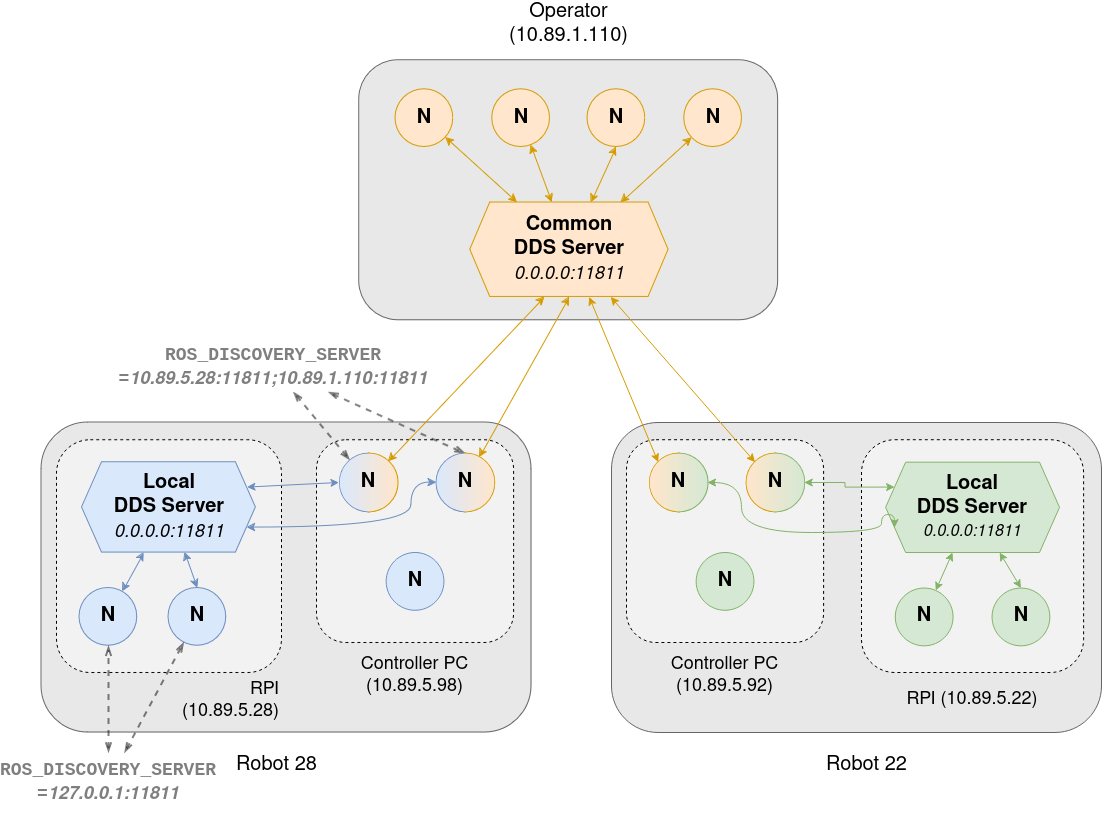

The diagram above was exported from draw.io. Its source (the exported page's mxGraphModel, read from the mxfile embedded in the PNG):
<mxGraphModel dx="1793" dy="891" grid="1" gridSize="10" guides="1" tooltips="1" connect="1" arrows="1" fold="1" page="1" pageScale="1" pageWidth="1169" pageHeight="827" math="0" shadow="0">
  <root>
    <mxCell id="0" />
    <mxCell id="1" parent="0" />
    <mxCell id="9MOkA8Sun5KlJj8Vl2tx-2" value="" style="rounded=1;whiteSpace=wrap;html=1;fillColor=#E8E8E8;fontColor=#333333;strokeColor=#666666;" parent="1" vertex="1">
      <mxGeometry x="60" y="430" width="490" height="310" as="geometry" />
    </mxCell>
    <mxCell id="pAYAX2GN2XQCgNW9IpZ_-9" value="" style="rounded=1;whiteSpace=wrap;html=1;fillColor=#F2F2F2;dashed=1;" parent="1" vertex="1">
      <mxGeometry x="335" y="447.22" width="197.11" height="202.78" as="geometry" />
    </mxCell>
    <mxCell id="pAYAX2GN2XQCgNW9IpZ_-2" value="" style="rounded=1;whiteSpace=wrap;html=1;fillColor=#F2F2F2;dashed=1;" parent="1" vertex="1">
      <mxGeometry x="75" y="447.22" width="225" height="232.78" as="geometry" />
    </mxCell>
    <mxCell id="9MOkA8Sun5KlJj8Vl2tx-1" value="" style="rounded=1;whiteSpace=wrap;html=1;fillColor=#E8E8E8;fontColor=#333333;strokeColor=#666666;" parent="1" vertex="1">
      <mxGeometry x="377.7787755102041" y="67.77777777777777" width="418.8902040816327" height="260" as="geometry" />
    </mxCell>
    <mxCell id="9MOkA8Sun5KlJj8Vl2tx-4" value="&lt;div style=&quot;font-size: 20px;&quot;&gt;Robot 28&lt;/div&gt;" style="text;html=1;align=center;verticalAlign=middle;whiteSpace=wrap;rounded=0;fontSize=20;" parent="1" vertex="1">
      <mxGeometry x="251.66163265306125" y="751.6666666666666" width="86.66693877551022" height="43.333333333333336" as="geometry" />
    </mxCell>
    <mxCell id="9MOkA8Sun5KlJj8Vl2tx-5" value="&lt;div style=&quot;font-size: 20px;&quot;&gt;Operator&lt;/div&gt;&lt;div style=&quot;font-size: 20px;&quot;&gt;(10.89.1.110)&lt;br style=&quot;font-size: 20px;&quot;&gt;&lt;/div&gt;" style="text;html=1;align=center;verticalAlign=middle;whiteSpace=wrap;rounded=0;fontSize=20;" parent="1" vertex="1">
      <mxGeometry x="543.8904081632654" y="10" width="86.66693877551022" height="43.333333333333336" as="geometry" />
    </mxCell>
    <mxCell id="9MOkA8Sun5KlJj8Vl2tx-6" value="N" style="ellipse;whiteSpace=wrap;html=1;aspect=fixed;fillColor=#ffe6cc;strokeColor=#d79b00;fontStyle=1;fontSize=20;" parent="1" vertex="1">
      <mxGeometry x="413.89000000000004" y="96.66666666666667" width="57.77777777777778" height="57.77777777777778" as="geometry" />
    </mxCell>
    <mxCell id="9MOkA8Sun5KlJj8Vl2tx-7" value="N" style="ellipse;whiteSpace=wrap;html=1;aspect=fixed;fillColor=#ffe6cc;strokeColor=#d79b00;fontStyle=1;fontSize=20;" parent="1" vertex="1">
      <mxGeometry x="510.6680816326531" y="96.66666666666667" width="57.77777777777778" height="57.77777777777778" as="geometry" />
    </mxCell>
    <mxCell id="9MOkA8Sun5KlJj8Vl2tx-8" value="N" style="ellipse;whiteSpace=wrap;html=1;aspect=fixed;fillColor=#ffe6cc;strokeColor=#d79b00;fontStyle=1;fontSize=20;" parent="1" vertex="1">
      <mxGeometry x="606.0017142857143" y="96.66666666666667" width="57.77777777777778" height="57.77777777777778" as="geometry" />
    </mxCell>
    <mxCell id="9MOkA8Sun5KlJj8Vl2tx-9" value="N" style="ellipse;whiteSpace=wrap;html=1;aspect=fixed;fillColor=#ffe6cc;strokeColor=#d79b00;fontStyle=1;fontSize=20;" parent="1" vertex="1">
      <mxGeometry x="702.7797959183674" y="96.66666666666667" width="57.77777777777778" height="57.77777777777778" as="geometry" />
    </mxCell>
    <mxCell id="9MOkA8Sun5KlJj8Vl2tx-15" style="rounded=0;orthogonalLoop=1;jettySize=auto;html=1;startArrow=classic;startFill=1;fillColor=#ffe6cc;strokeColor=#d79b00;" parent="1" source="9MOkA8Sun5KlJj8Vl2tx-10" target="9MOkA8Sun5KlJj8Vl2tx-6" edge="1">
      <mxGeometry relative="1" as="geometry" />
    </mxCell>
    <mxCell id="9MOkA8Sun5KlJj8Vl2tx-16" style="rounded=0;orthogonalLoop=1;jettySize=auto;html=1;startArrow=classic;startFill=1;fillColor=#ffe6cc;strokeColor=#d79b00;" parent="1" source="9MOkA8Sun5KlJj8Vl2tx-10" target="9MOkA8Sun5KlJj8Vl2tx-7" edge="1">
      <mxGeometry relative="1" as="geometry" />
    </mxCell>
    <mxCell id="9MOkA8Sun5KlJj8Vl2tx-17" style="rounded=0;orthogonalLoop=1;jettySize=auto;html=1;entryX=0.5;entryY=1;entryDx=0;entryDy=0;startArrow=classic;startFill=1;fillColor=#ffe6cc;strokeColor=#d79b00;" parent="1" source="9MOkA8Sun5KlJj8Vl2tx-10" target="9MOkA8Sun5KlJj8Vl2tx-8" edge="1">
      <mxGeometry relative="1" as="geometry" />
    </mxCell>
    <mxCell id="9MOkA8Sun5KlJj8Vl2tx-18" style="rounded=0;orthogonalLoop=1;jettySize=auto;html=1;startArrow=classic;startFill=1;fillColor=#ffe6cc;strokeColor=#d79b00;" parent="1" source="9MOkA8Sun5KlJj8Vl2tx-10" target="9MOkA8Sun5KlJj8Vl2tx-9" edge="1">
      <mxGeometry relative="1" as="geometry" />
    </mxCell>
    <mxCell id="9MOkA8Sun5KlJj8Vl2tx-10" value="&lt;div style=&quot;font-size: 20px;&quot;&gt;&lt;font style=&quot;font-size: 20px;&quot;&gt;Common&lt;/font&gt;&lt;/div&gt;&lt;div style=&quot;font-size: 20px;&quot;&gt;&lt;font style=&quot;font-size: 20px;&quot;&gt;DDS Server&lt;/font&gt;&lt;/div&gt;&lt;div style=&quot;font-size: 18px;&quot;&gt;&lt;font style=&quot;font-size: 18px;&quot;&gt;&lt;i style=&quot;font-weight: normal;&quot;&gt;0.0.0.0:11811&lt;/i&gt;&lt;font style=&quot;font-size: 18px;&quot;&gt;&lt;i&gt;&lt;br&gt;&lt;/i&gt;&lt;/font&gt;&lt;/font&gt;&lt;/div&gt;" style="shape=hexagon;perimeter=hexagonPerimeter2;whiteSpace=wrap;html=1;fixedSize=1;fillColor=#ffe6cc;strokeColor=#d79b00;fontStyle=1;fontSize=14;" parent="1" vertex="1">
      <mxGeometry x="488.78" y="210" width="198.33" height="94.44" as="geometry" />
    </mxCell>
    <mxCell id="9MOkA8Sun5KlJj8Vl2tx-11" value="N" style="ellipse;whiteSpace=wrap;html=1;aspect=fixed;fillColor=#dae8fc;strokeColor=#6c8ebf;fontStyle=1;fontSize=20;" parent="1" vertex="1">
      <mxGeometry x="98.11122448979592" y="595.5555555555555" width="57.77777777777778" height="57.77777777777778" as="geometry" />
    </mxCell>
    <mxCell id="9MOkA8Sun5KlJj8Vl2tx-12" value="N" style="ellipse;whiteSpace=wrap;html=1;aspect=fixed;fillColor=#dae8fc;strokeColor=#6c8ebf;fontStyle=1;fontSize=20;" parent="1" vertex="1">
      <mxGeometry x="186.999306122449" y="595.5555555555555" width="57.77777777777778" height="57.77777777777778" as="geometry" />
    </mxCell>
    <mxCell id="9MOkA8Sun5KlJj8Vl2tx-31" style="rounded=0;orthogonalLoop=1;jettySize=auto;html=1;entryX=0.375;entryY=1;entryDx=0;entryDy=0;startArrow=classic;startFill=1;fillColor=#ffe6cc;strokeColor=#d79b00;" parent="1" source="9MOkA8Sun5KlJj8Vl2tx-13" target="9MOkA8Sun5KlJj8Vl2tx-10" edge="1">
      <mxGeometry relative="1" as="geometry" />
    </mxCell>
    <mxCell id="9MOkA8Sun5KlJj8Vl2tx-32" style="rounded=0;orthogonalLoop=1;jettySize=auto;html=1;entryX=0.5;entryY=1;entryDx=0;entryDy=0;startArrow=classic;startFill=1;fillColor=#ffe6cc;strokeColor=#d79b00;" parent="1" source="9MOkA8Sun5KlJj8Vl2tx-14" target="9MOkA8Sun5KlJj8Vl2tx-10" edge="1">
      <mxGeometry relative="1" as="geometry" />
    </mxCell>
    <mxCell id="9MOkA8Sun5KlJj8Vl2tx-27" style="rounded=0;orthogonalLoop=1;jettySize=auto;html=1;startArrow=classic;startFill=1;fillColor=#dae8fc;strokeColor=#6c8ebf;" parent="1" source="9MOkA8Sun5KlJj8Vl2tx-19" target="9MOkA8Sun5KlJj8Vl2tx-11" edge="1">
      <mxGeometry relative="1" as="geometry" />
    </mxCell>
    <mxCell id="9MOkA8Sun5KlJj8Vl2tx-28" style="rounded=0;orthogonalLoop=1;jettySize=auto;html=1;entryX=0.5;entryY=0;entryDx=0;entryDy=0;startArrow=classic;startFill=1;fillColor=#dae8fc;strokeColor=#6c8ebf;" parent="1" source="9MOkA8Sun5KlJj8Vl2tx-19" target="9MOkA8Sun5KlJj8Vl2tx-12" edge="1">
      <mxGeometry relative="1" as="geometry" />
    </mxCell>
    <mxCell id="pAYAX2GN2XQCgNW9IpZ_-6" style="edgeStyle=orthogonalEdgeStyle;rounded=0;orthogonalLoop=1;jettySize=auto;html=1;exitX=1;exitY=0.75;exitDx=0;exitDy=0;curved=1;fillColor=#dae8fc;strokeColor=#6c8ebf;startArrow=classic;startFill=1;" parent="1" source="9MOkA8Sun5KlJj8Vl2tx-19" target="9MOkA8Sun5KlJj8Vl2tx-14" edge="1">
      <mxGeometry relative="1" as="geometry">
        <Array as="points">
          <mxPoint x="430" y="535" />
          <mxPoint x="430" y="490" />
        </Array>
      </mxGeometry>
    </mxCell>
    <mxCell id="9MOkA8Sun5KlJj8Vl2tx-19" value="&lt;div style=&quot;font-size: 20px;&quot;&gt;&lt;font style=&quot;font-size: 20px;&quot;&gt;Local&lt;/font&gt;&lt;/div&gt;&lt;div style=&quot;font-size: 18px;&quot;&gt;&lt;font style=&quot;font-size: 20px;&quot;&gt;DDS Server&lt;/font&gt;&lt;font style=&quot;font-size: 14px;&quot;&gt;&lt;br style=&quot;font-size: 14px;&quot;&gt;&lt;/font&gt;&lt;font style=&quot;font-size: 18px;&quot;&gt;&lt;i style=&quot;font-weight: normal;&quot;&gt;0.0.0.0:11811&lt;/i&gt;&lt;font style=&quot;font-size: 18px;&quot;&gt;&lt;i style=&quot;&quot;&gt;&lt;font style=&quot;font-size: 14px;&quot;&gt;&lt;br style=&quot;font-size: 14px;&quot;&gt;&lt;/font&gt;&lt;/i&gt;&lt;/font&gt;&lt;/font&gt;&lt;/div&gt;" style="shape=hexagon;perimeter=hexagonPerimeter2;whiteSpace=wrap;html=1;fixedSize=1;fillColor=#dae8fc;strokeColor=#6C8EBF;fontStyle=1;fontSize=14;" parent="1" vertex="1">
      <mxGeometry x="100.56" y="469.67" width="173.89" height="90.33" as="geometry" />
    </mxCell>
    <mxCell id="9MOkA8Sun5KlJj8Vl2tx-21" value="&lt;div style=&quot;font-size: 20px;&quot;&gt;Robot 22&lt;/div&gt;" style="text;html=1;align=center;verticalAlign=middle;whiteSpace=wrap;rounded=0;fontSize=20;" parent="1" vertex="1">
      <mxGeometry x="841.6714285714287" y="751.6666666666666" width="86.66693877551022" height="43.333333333333336" as="geometry" />
    </mxCell>
    <mxCell id="-At-lMtVT723i_Vwm1Gn-2" style="rounded=0;orthogonalLoop=1;jettySize=auto;html=1;dashed=1;endArrow=openThin;endFill=0;startArrow=openThin;startFill=0;opacity=50;textOpacity=50;strokeWidth=2;" parent="1" source="-At-lMtVT723i_Vwm1Gn-1" target="9MOkA8Sun5KlJj8Vl2tx-13" edge="1">
      <mxGeometry relative="1" as="geometry" />
    </mxCell>
    <mxCell id="-At-lMtVT723i_Vwm1Gn-3" style="rounded=0;orthogonalLoop=1;jettySize=auto;html=1;entryX=0.5;entryY=0;entryDx=0;entryDy=0;dashed=1;startArrow=openThin;startFill=0;endArrow=openThin;endFill=0;opacity=50;textOpacity=50;strokeWidth=2;" parent="1" source="-At-lMtVT723i_Vwm1Gn-1" target="9MOkA8Sun5KlJj8Vl2tx-14" edge="1">
      <mxGeometry relative="1" as="geometry" />
    </mxCell>
    <mxCell id="-At-lMtVT723i_Vwm1Gn-1" value="&lt;div&gt;&lt;font face=&quot;Courier New&quot; style=&quot;font-size: 18px;&quot;&gt;ROS_DISCOVERY_SERVER&lt;/font&gt;&lt;/div&gt;&lt;div&gt;&lt;font face=&quot;Courier New&quot; style=&quot;font-size: 18px;&quot;&gt;=&lt;/font&gt;&lt;font style=&quot;font-size: 18px;&quot;&gt;&lt;i style=&quot;font-size: 18px;&quot;&gt;10.89.5.28:11811;10.89.1.110:11811&lt;/i&gt;&lt;/font&gt;&lt;/div&gt;" style="text;strokeColor=none;align=center;fillColor=none;html=1;verticalAlign=middle;whiteSpace=wrap;rounded=0;fontSize=18;opacity=50;textOpacity=50;fontStyle=1" parent="1" vertex="1">
      <mxGeometry x="111.67" y="350" width="360" height="50" as="geometry" />
    </mxCell>
    <mxCell id="-At-lMtVT723i_Vwm1Gn-5" style="rounded=0;orthogonalLoop=1;jettySize=auto;html=1;dashed=1;startArrow=openThin;startFill=0;endArrow=openThin;endFill=0;opacity=50;textOpacity=50;strokeWidth=2;" parent="1" source="-At-lMtVT723i_Vwm1Gn-4" target="9MOkA8Sun5KlJj8Vl2tx-11" edge="1">
      <mxGeometry relative="1" as="geometry" />
    </mxCell>
    <mxCell id="-At-lMtVT723i_Vwm1Gn-6" style="rounded=0;orthogonalLoop=1;jettySize=auto;html=1;dashed=1;startArrow=openThin;startFill=0;endArrow=openThin;endFill=0;opacity=50;textOpacity=50;strokeWidth=2;" parent="1" source="-At-lMtVT723i_Vwm1Gn-4" target="9MOkA8Sun5KlJj8Vl2tx-12" edge="1">
      <mxGeometry relative="1" as="geometry" />
    </mxCell>
    <mxCell id="-At-lMtVT723i_Vwm1Gn-4" value="&lt;div&gt;&lt;font face=&quot;Courier New&quot; style=&quot;font-size: 18px;&quot;&gt;ROS_DISCOVERY_SERVER&lt;/font&gt;&lt;/div&gt;&lt;div&gt;&lt;font face=&quot;Courier New&quot; style=&quot;font-size: 18px;&quot;&gt;=&lt;/font&gt;&lt;font style=&quot;font-size: 18px;&quot;&gt;&lt;i style=&quot;font-size: 18px;&quot;&gt;127.0.0.1:11811&lt;/i&gt;&lt;/font&gt;&lt;/div&gt;" style="text;strokeColor=none;align=center;fillColor=none;html=1;verticalAlign=middle;whiteSpace=wrap;rounded=0;fontSize=18;opacity=50;textOpacity=50;fontStyle=1" parent="1" vertex="1">
      <mxGeometry x="19.999999999999996" y="760" width="214" height="60" as="geometry" />
    </mxCell>
    <mxCell id="snffv297v4_MmLq87vT--2" value="" style="verticalLabelPosition=bottom;verticalAlign=top;html=1;shape=mxgraph.basic.half_circle;strokeColor=#6c8ebf;rotation=90;fillColor=#dae8fc;perimeterSpacing=1;strokeWidth=2;" parent="1" vertex="1">
      <mxGeometry x="344" y="475.54999999999995" width="57.78" height="28.89" as="geometry" />
    </mxCell>
    <mxCell id="snffv297v4_MmLq87vT--3" value="" style="verticalLabelPosition=bottom;verticalAlign=top;html=1;shape=mxgraph.basic.half_circle;strokeColor=#d79b00;rotation=-90;fillColor=#ffe6cc;perimeterSpacing=1;strokeWidth=2;" parent="1" vertex="1">
      <mxGeometry x="372.78" y="475.55999999999995" width="57.78" height="28.89" as="geometry" />
    </mxCell>
    <mxCell id="9MOkA8Sun5KlJj8Vl2tx-13" value="N" style="ellipse;whiteSpace=wrap;html=1;aspect=fixed;fillColor=#FFE6CC;strokeColor=none;gradientColor=#DAE8FC;gradientDirection=west;fontStyle=1;fontSize=20;" parent="1" vertex="1">
      <mxGeometry x="358.2229387755102" y="461.1111111111111" width="57.77777777777778" height="57.77777777777778" as="geometry" />
    </mxCell>
    <mxCell id="snffv297v4_MmLq87vT--4" value="" style="verticalLabelPosition=bottom;verticalAlign=top;html=1;shape=mxgraph.basic.half_circle;strokeColor=#6c8ebf;rotation=90;fillColor=#DAE8FC;strokeWidth=2;" parent="1" vertex="1">
      <mxGeometry x="440.61" y="475.53999999999996" width="57.78" height="28.89" as="geometry" />
    </mxCell>
    <mxCell id="snffv297v4_MmLq87vT--5" value="" style="verticalLabelPosition=bottom;verticalAlign=top;html=1;shape=mxgraph.basic.half_circle;strokeColor=#d79b00;rotation=-90;fillColor=#FFE6CC;strokeWidth=2;" parent="1" vertex="1">
      <mxGeometry x="469.39" y="475.54999999999995" width="57.78" height="28.89" as="geometry" />
    </mxCell>
    <mxCell id="9MOkA8Sun5KlJj8Vl2tx-14" value="N" style="ellipse;whiteSpace=wrap;html=1;aspect=fixed;fillColor=#DAE8FC;strokeColor=none;gradientColor=#FFE6CC;gradientDirection=east;fontSize=20;fontStyle=1" parent="1" vertex="1">
      <mxGeometry x="455.0010204081633" y="461.1111111111111" width="57.77777777777778" height="57.77777777777778" as="geometry" />
    </mxCell>
    <mxCell id="pAYAX2GN2XQCgNW9IpZ_-4" style="rounded=0;orthogonalLoop=1;jettySize=auto;html=1;entryX=0.5;entryY=1;entryDx=0;entryDy=0;entryPerimeter=0;exitX=1;exitY=0.25;exitDx=0;exitDy=0;fillColor=#dae8fc;strokeColor=#6c8ebf;startArrow=classic;startFill=1;" parent="1" source="9MOkA8Sun5KlJj8Vl2tx-19" target="snffv297v4_MmLq87vT--2" edge="1">
      <mxGeometry relative="1" as="geometry" />
    </mxCell>
    <mxCell id="pAYAX2GN2XQCgNW9IpZ_-7" value="&lt;div style=&quot;font-size: 18px;&quot;&gt;RPI (10.89.5.28)&lt;/div&gt;" style="text;whiteSpace=wrap;html=1;align=right;fontSize=18;" parent="1" vertex="1">
      <mxGeometry x="180" y="680" width="120" height="42.78" as="geometry" />
    </mxCell>
    <mxCell id="pAYAX2GN2XQCgNW9IpZ_-10" value="&lt;div style=&quot;font-size: 18px;&quot; align=&quot;center&quot;&gt;Controller PC&lt;/div&gt;&lt;div style=&quot;font-size: 18px;&quot; align=&quot;center&quot;&gt;(10.89.5.98)&lt;/div&gt;" style="text;whiteSpace=wrap;html=1;align=center;fontSize=18;" parent="1" vertex="1">
      <mxGeometry x="366.06" y="654.66" width="135" height="48.34" as="geometry" />
    </mxCell>
    <mxCell id="pAYAX2GN2XQCgNW9IpZ_-11" value="" style="rounded=1;whiteSpace=wrap;html=1;fillColor=#E8E8E8;fontColor=#333333;strokeColor=#666666;" parent="1" vertex="1">
      <mxGeometry x="630" y="430" width="490" height="310" as="geometry" />
    </mxCell>
    <mxCell id="pAYAX2GN2XQCgNW9IpZ_-28" value="&lt;div style=&quot;font-size: 18px;&quot;&gt;&lt;div style=&quot;font-size: 18px;&quot;&gt;RPI (10.89.5.22)&lt;/div&gt;&lt;/div&gt;" style="text;whiteSpace=wrap;html=1;align=center;fontSize=18;" parent="1" vertex="1">
      <mxGeometry x="916.06" y="690" width="150" height="22.78" as="geometry" />
    </mxCell>
    <mxCell id="pAYAX2GN2XQCgNW9IpZ_-29" value="" style="rounded=1;whiteSpace=wrap;html=1;fillColor=#F2F2F2;dashed=1;" parent="1" vertex="1">
      <mxGeometry x="880" y="447.22" width="222.11" height="232.78" as="geometry" />
    </mxCell>
    <mxCell id="pAYAX2GN2XQCgNW9IpZ_-30" value="N" style="ellipse;whiteSpace=wrap;html=1;aspect=fixed;fillColor=#d5e8d4;strokeColor=#82b366;fontStyle=1;fontSize=20;" parent="1" vertex="1">
      <mxGeometry x="913.7812244897958" y="595.5555555555555" width="57.77777777777778" height="57.77777777777778" as="geometry" />
    </mxCell>
    <mxCell id="pAYAX2GN2XQCgNW9IpZ_-31" value="N" style="ellipse;whiteSpace=wrap;html=1;aspect=fixed;fillColor=#d5e8d4;strokeColor=#82b366;fontStyle=1;fontSize=20;" parent="1" vertex="1">
      <mxGeometry x="1010.5593061224489" y="595.5555555555555" width="57.77777777777778" height="57.77777777777778" as="geometry" />
    </mxCell>
    <mxCell id="pAYAX2GN2XQCgNW9IpZ_-32" style="rounded=0;orthogonalLoop=1;jettySize=auto;html=1;startArrow=classic;startFill=1;fillColor=#d5e8d4;strokeColor=#82b366;" parent="1" source="pAYAX2GN2XQCgNW9IpZ_-34" target="pAYAX2GN2XQCgNW9IpZ_-30" edge="1">
      <mxGeometry relative="1" as="geometry" />
    </mxCell>
    <mxCell id="pAYAX2GN2XQCgNW9IpZ_-33" style="rounded=0;orthogonalLoop=1;jettySize=auto;html=1;entryX=0.5;entryY=0;entryDx=0;entryDy=0;startArrow=classic;startFill=1;fillColor=#d5e8d4;strokeColor=#82b366;" parent="1" source="pAYAX2GN2XQCgNW9IpZ_-34" target="pAYAX2GN2XQCgNW9IpZ_-31" edge="1">
      <mxGeometry relative="1" as="geometry" />
    </mxCell>
    <mxCell id="pAYAX2GN2XQCgNW9IpZ_-34" value="&lt;div style=&quot;font-size: 20px;&quot;&gt;&lt;font style=&quot;font-size: 20px;&quot;&gt;Local&lt;/font&gt;&lt;/div&gt;&lt;div style=&quot;font-size: 16px;&quot;&gt;&lt;font style=&quot;font-size: 20px;&quot;&gt;DDS Server&lt;/font&gt;&lt;font style=&quot;font-size: 14px;&quot;&gt;&lt;br style=&quot;font-size: 14px;&quot;&gt;&lt;/font&gt;&lt;font style=&quot;font-size: 16px;&quot;&gt;&lt;i style=&quot;font-weight: normal;&quot;&gt;0.0.0.0:11811&lt;/i&gt;&lt;font style=&quot;font-size: 16px;&quot;&gt;&lt;i style=&quot;&quot;&gt;&lt;font style=&quot;font-size: 14px;&quot;&gt;&lt;br style=&quot;font-size: 14px;&quot;&gt;&lt;/font&gt;&lt;/i&gt;&lt;/font&gt;&lt;/font&gt;&lt;/div&gt;" style="shape=hexagon;perimeter=hexagonPerimeter2;whiteSpace=wrap;html=1;fixedSize=1;fillColor=#d5e8d4;strokeColor=#82b366;fontStyle=1;fontSize=14;" parent="1" vertex="1">
      <mxGeometry x="904.1112244897959" y="469.66666666666674" width="173.89" height="90.33" as="geometry" />
    </mxCell>
    <mxCell id="pAYAX2GN2XQCgNW9IpZ_-35" value="" style="rounded=1;whiteSpace=wrap;html=1;fillColor=#F2F2F2;dashed=1;" parent="1" vertex="1">
      <mxGeometry x="645" y="447.22" width="197.11" height="202.78" as="geometry" />
    </mxCell>
    <mxCell id="pAYAX2GN2XQCgNW9IpZ_-36" value="" style="verticalLabelPosition=bottom;verticalAlign=top;html=1;shape=mxgraph.basic.half_circle;strokeColor=#d79b00;rotation=90;fillColor=#ffe6cc;perimeterSpacing=1;strokeWidth=2;" parent="1" vertex="1">
      <mxGeometry x="654" y="475.54999999999995" width="57.78" height="28.89" as="geometry" />
    </mxCell>
    <mxCell id="pAYAX2GN2XQCgNW9IpZ_-37" value="" style="verticalLabelPosition=bottom;verticalAlign=top;html=1;shape=mxgraph.basic.half_circle;strokeColor=#82b366;rotation=-90;fillColor=#d5e8d4;perimeterSpacing=1;strokeWidth=2;" parent="1" vertex="1">
      <mxGeometry x="682.78" y="475.55999999999995" width="57.78" height="28.89" as="geometry" />
    </mxCell>
    <mxCell id="pAYAX2GN2XQCgNW9IpZ_-38" value="N" style="ellipse;whiteSpace=wrap;html=1;aspect=fixed;fillColor=#D5E8D4;strokeColor=none;gradientColor=#FFE6CC;gradientDirection=west;fontStyle=1;fontSize=20;" parent="1" vertex="1">
      <mxGeometry x="668.2229387755102" y="461.1111111111111" width="57.77777777777778" height="57.77777777777778" as="geometry" />
    </mxCell>
    <mxCell id="pAYAX2GN2XQCgNW9IpZ_-39" value="" style="verticalLabelPosition=bottom;verticalAlign=top;html=1;shape=mxgraph.basic.half_circle;strokeColor=#d79b00;rotation=90;fillColor=#ffe6cc;strokeWidth=2;" parent="1" vertex="1">
      <mxGeometry x="750.61" y="475.53999999999996" width="57.78" height="28.89" as="geometry" />
    </mxCell>
    <mxCell id="pAYAX2GN2XQCgNW9IpZ_-40" value="" style="verticalLabelPosition=bottom;verticalAlign=top;html=1;shape=mxgraph.basic.half_circle;strokeColor=#82b366;rotation=-90;fillColor=#d5e8d4;strokeWidth=2;" parent="1" vertex="1">
      <mxGeometry x="779.3899999999999" y="475.54999999999995" width="57.78" height="28.89" as="geometry" />
    </mxCell>
    <mxCell id="pAYAX2GN2XQCgNW9IpZ_-41" value="N" style="ellipse;whiteSpace=wrap;html=1;aspect=fixed;fillColor=#FFE6CC;strokeColor=none;gradientColor=#D5E8D4;gradientDirection=east;fontSize=20;fontStyle=1" parent="1" vertex="1">
      <mxGeometry x="765.0010204081632" y="461.1111111111111" width="57.77777777777778" height="57.77777777777778" as="geometry" />
    </mxCell>
    <mxCell id="pAYAX2GN2XQCgNW9IpZ_-42" style="rounded=0;orthogonalLoop=1;jettySize=auto;html=1;entryX=0;entryY=0;entryDx=0;entryDy=0;fillColor=#ffe6cc;strokeColor=#d79b00;startArrow=classic;startFill=1;endArrow=classic;endFill=1;" parent="1" source="9MOkA8Sun5KlJj8Vl2tx-10" target="pAYAX2GN2XQCgNW9IpZ_-38" edge="1">
      <mxGeometry relative="1" as="geometry" />
    </mxCell>
    <mxCell id="pAYAX2GN2XQCgNW9IpZ_-43" style="rounded=0;orthogonalLoop=1;jettySize=auto;html=1;entryX=0;entryY=0;entryDx=0;entryDy=0;fillColor=#ffe6cc;strokeColor=#d79b00;endArrow=classic;endFill=1;startArrow=classic;startFill=1;" parent="1" source="9MOkA8Sun5KlJj8Vl2tx-10" target="pAYAX2GN2XQCgNW9IpZ_-41" edge="1">
      <mxGeometry relative="1" as="geometry" />
    </mxCell>
    <mxCell id="pAYAX2GN2XQCgNW9IpZ_-44" style="edgeStyle=orthogonalEdgeStyle;rounded=0;orthogonalLoop=1;jettySize=auto;html=1;exitX=0;exitY=0.25;exitDx=0;exitDy=0;entryX=1;entryY=0.5;entryDx=0;entryDy=0;fillColor=#d5e8d4;strokeColor=#82b366;startArrow=classic;startFill=1;" parent="1" source="pAYAX2GN2XQCgNW9IpZ_-34" target="pAYAX2GN2XQCgNW9IpZ_-41" edge="1">
      <mxGeometry relative="1" as="geometry" />
    </mxCell>
    <mxCell id="pAYAX2GN2XQCgNW9IpZ_-45" style="edgeStyle=orthogonalEdgeStyle;rounded=0;orthogonalLoop=1;jettySize=auto;html=1;curved=1;fillColor=#d5e8d4;strokeColor=#82b366;startArrow=classic;startFill=1;exitX=0;exitY=0.75;exitDx=0;exitDy=0;" parent="1" source="pAYAX2GN2XQCgNW9IpZ_-34" target="pAYAX2GN2XQCgNW9IpZ_-38" edge="1">
      <mxGeometry relative="1" as="geometry">
        <Array as="points">
          <mxPoint x="900" y="522" />
          <mxPoint x="900" y="540" />
          <mxPoint x="760" y="540" />
          <mxPoint x="760" y="490" />
        </Array>
      </mxGeometry>
    </mxCell>
    <mxCell id="pAYAX2GN2XQCgNW9IpZ_-46" value="N" style="ellipse;whiteSpace=wrap;html=1;aspect=fixed;fillColor=#dae8fc;strokeColor=#6c8ebf;fontStyle=1;fontSize=20;" parent="1" vertex="1">
      <mxGeometry x="404.66930612244903" y="559.9955555555555" width="57.77777777777778" height="57.77777777777778" as="geometry" />
    </mxCell>
    <mxCell id="lhq0MjvqxGuNwnCGzxEJ-2" value="N" style="ellipse;whiteSpace=wrap;html=1;aspect=fixed;fillColor=#d5e8d4;strokeColor=#82b366;fontStyle=1;fontSize=20;" vertex="1" parent="1">
      <mxGeometry x="714.6612244897958" y="559.9955555555555" width="57.77777777777778" height="57.77777777777778" as="geometry" />
    </mxCell>
    <mxCell id="lhq0MjvqxGuNwnCGzxEJ-3" value="&lt;div style=&quot;font-size: 18px;&quot; align=&quot;center&quot;&gt;Controller PC&lt;/div&gt;&lt;div style=&quot;font-size: 18px;&quot; align=&quot;center&quot;&gt;(10.89.5.92)&lt;/div&gt;" style="text;whiteSpace=wrap;html=1;align=center;fontSize=18;" vertex="1" parent="1">
      <mxGeometry x="676.05" y="654.66" width="135" height="48.34" as="geometry" />
    </mxCell>
  </root>
</mxGraphModel>